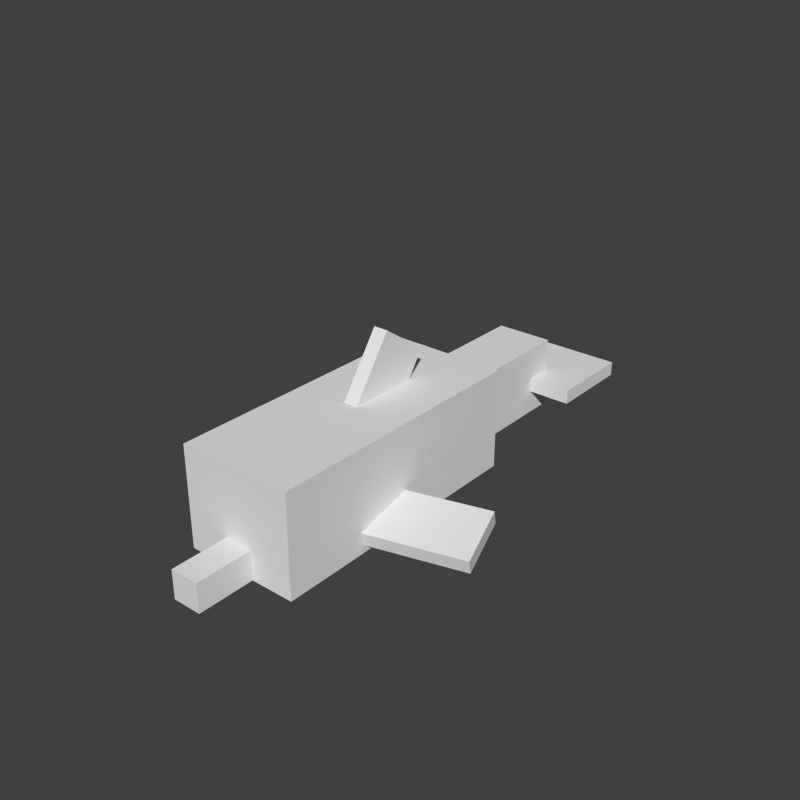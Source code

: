 # Source: dolphin.blend  (saved by Blender 2.79.0; exported with 4.5.12 LTS)
import bpy
from mathutils import Matrix  # noqa: F401  (used for matrix-valued properties, if any)

bpy.ops.wm.read_factory_settings(use_empty=True)
scene = bpy.context.scene
scene.name = 'Scene'

# ---- collections
col_collection_1 = bpy.data.collections.new('Collection 1'); scene.collection.children.link(col_collection_1)

# ---- world
world_world = bpy.data.worlds.new('World'); scene.world = world_world
world_world.color = (0.05088, 0.05088, 0.05088)
world_world.use_sun_shadow = False
world_world.sun_shadow_jitter_overblur = 0.0
world_world.cycles.sampling_method = 'NONE'
world_world.cycles.sample_map_resolution = 256

# ---- meshes
me_cube_007 = bpy.data.meshes.new('Cube.007')
me_cube_007.from_pydata([(-1.0, -1.0, -1.0), (-1.0, -1.0, 1.0), (-1.0, 1.0, -1.0), (-1.0, 1.0, 1.0), (1.0, -1.0, -1.0), (1.0, -1.0, 1.0), (1.0, 1.0, -1.0), (1.0, 1.0, 1.0)], [], [(1, 3, 2, 0), (3, 7, 6, 2), (7, 5, 4, 6), (5, 1, 0, 4), (0, 2, 6, 4), (5, 7, 3, 1)])
_uv = me_cube_007.uv_layers.new(name='UVMap')
_uv.uv.foreach_set('vector', [0.8594, 0.5781, 0.75, 0.5781, 0.75, 0.5156, 0.8594, 0.5156, 1.0, 0.5781, 0.9844, 0.5781, 0.9844, 0.5156, 1.0, 0.5156, 0.9844, 0.5781, 0.875, 0.5781, 0.875, 0.5156, 0.9844, 0.5156, 0.875, 0.5781, 0.8594, 0.5781, 0.8594, 0.5156, 0.875, 0.5156, 0.875, 0.6875, 0.875, 0.5781, 0.8906, 0.5781, 0.8906, 0.6875, 0.875, 0.5781, 0.875, 0.6875, 0.8594, 0.6875, 0.8594, 0.5781])
me_cube_007.use_remesh_preserve_volume = False
me_cube_007.use_remesh_preserve_attributes = False
me_cube_007.use_mirror_vertex_groups = False
me_cube_007.update()
me_cube_006 = bpy.data.meshes.new('Cube.006')
me_cube_006.from_pydata([(-1.0, -1.0, -1.0), (-1.0, -1.0, 1.0), (-1.0, 1.0, -1.0), (-1.0, 1.0, 1.0), (1.0, -1.0, -1.0), (1.0, -1.0, 1.0), (1.0, 1.0, -1.0), (1.0, 1.0, 1.0)], [], [(1, 3, 2, 0), (3, 7, 6, 2), (7, 5, 4, 6), (5, 1, 0, 4), (0, 2, 6, 4), (5, 7, 3, 1)])
_uv = me_cube_006.uv_layers.new(name='UVMap')
_uv.uv.foreach_set('vector', [0.875, 0.9219, 0.7969, 0.9219, 0.7969, 0.8594, 0.875, 0.8594, 0.9844, 0.9219, 0.9688, 0.9219, 0.9688, 0.8594, 0.9844, 0.8594, 0.9688, 0.9219, 0.8906, 0.9219, 0.8906, 0.8594, 0.9688, 0.8594, 0.8906, 0.9219, 0.875, 0.9219, 0.875, 0.8594, 0.8906, 0.8594, 0.9062, 0.9219, 0.9062, 1.0, 0.8906, 1.0, 0.8906, 0.9219, 0.8906, 0.9219, 0.8906, 1.0, 0.875, 1.0, 0.875, 0.9219])
me_cube_006.use_remesh_preserve_volume = False
me_cube_006.use_remesh_preserve_attributes = False
me_cube_006.use_mirror_vertex_groups = False
me_cube_006.update()
me_cube_005 = bpy.data.meshes.new('Cube.005')
me_cube_005.from_pydata([(-1.0, -1.0, -1.0), (-1.0, -1.0, 1.0), (-1.0, 1.0, -1.0), (-1.0, 1.0, 1.0), (1.0, -1.0, -1.0), (1.0, -1.0, 1.0), (1.0, 1.0, -1.0), (1.0, 1.0, 1.0)], [], [(1, 3, 2, 0), (3, 7, 6, 2), (7, 5, 4, 6), (5, 1, 0, 4), (0, 2, 6, 4), (5, 7, 3, 1)])
_uv = me_cube_005.uv_layers.new(name='UVMap')
_uv.uv.foreach_set('vector', [0.8594, 0.5781, 0.75, 0.5781, 0.75, 0.5156, 0.8594, 0.5156, 1.0, 0.5781, 0.9844, 0.5781, 0.9844, 0.5156, 1.0, 0.5156, 0.9844, 0.5781, 0.875, 0.5781, 0.875, 0.5156, 0.9844, 0.5156, 0.875, 0.5781, 0.8594, 0.5781, 0.8594, 0.5156, 0.875, 0.5156, 0.875, 0.6875, 0.875, 0.5781, 0.8906, 0.5781, 0.8906, 0.6875, 0.875, 0.5781, 0.875, 0.6875, 0.8594, 0.6875, 0.8594, 0.5781])
me_cube_005.use_remesh_preserve_volume = False
me_cube_005.use_remesh_preserve_attributes = False
me_cube_005.use_mirror_vertex_groups = False
me_cube_005.update()
me_cube_004 = bpy.data.meshes.new('Cube.004')
me_cube_004.from_pydata([(-1.0, -1.0, -1.0), (-1.0, -1.0, 1.0), (-1.0, 1.0, -1.0), (-1.0, 1.0, 1.0), (1.0, -1.0, -1.0), (1.0, -1.0, 1.0), (1.0, 1.0, -1.0), (1.0, 1.0, 1.0)], [], [(1, 3, 2, 0), (3, 7, 6, 2), (7, 5, 4, 6), (5, 1, 0, 4), (0, 2, 6, 4), (5, 7, 3, 1)])
_uv = me_cube_004.uv_layers.new(name='UVMap')
_uv.uv.foreach_set('vector', [0.5469, 0.7969, 0.3438, 0.7969, 0.3438, 0.6875, 0.5469, 0.6875, 1.0, 0.7969, 0.875, 0.7969, 0.875, 0.6875, 1.0, 0.6875, 0.875, 0.7969, 0.6719, 0.7969, 0.6719, 0.6875, 0.875, 0.6875, 0.6719, 0.7969, 0.5469, 0.7969, 0.5469, 0.6875, 0.6719, 0.6875, 0.7969, 0.7969, 0.7969, 1.0, 0.6719, 1.0, 0.6719, 0.7969, 0.6719, 0.7969, 0.6719, 1.0, 0.5469, 1.0, 0.5469, 0.7969])
me_cube_004.use_remesh_preserve_volume = False
me_cube_004.use_remesh_preserve_attributes = False
me_cube_004.use_mirror_vertex_groups = False
me_cube_004.update()
me_cube_003 = bpy.data.meshes.new('Cube.003')
me_cube_003.from_pydata([(-1.0, -1.0, -1.0), (-1.0, -1.0, 1.0), (-1.0, 1.0, -1.0), (-1.0, 1.0, 1.0), (1.0, -1.0, -1.0), (1.0, -1.0, 1.0), (1.0, 1.0, -1.0), (1.0, 1.0, 1.0)], [], [(1, 3, 2, 0), (3, 7, 6, 2), (7, 5, 4, 6), (5, 1, 0, 4), (0, 2, 6, 4), (5, 7, 3, 1)])
_uv = me_cube_003.uv_layers.new(name='UVMap')
_uv.uv.foreach_set('vector', [0.3906, 0.5938, 0.2969, 0.5938, 0.2969, 0.5781, 0.3906, 0.5781, 0.7969, 0.5938, 0.6406, 0.5938, 0.6406, 0.5781, 0.7969, 0.5781, 0.6406, 0.5938, 0.5469, 0.5938, 0.5469, 0.5781, 0.6406, 0.5781, 0.5469, 0.5938, 0.3906, 0.5938, 0.3906, 0.5781, 0.5469, 0.5781, 0.7031, 0.5938, 0.7031, 0.6875, 0.5469, 0.6875, 0.5469, 0.5938, 0.5469, 0.5938, 0.5469, 0.6875, 0.3906, 0.6875, 0.3906, 0.5938])
me_cube_003.use_remesh_preserve_volume = False
me_cube_003.use_remesh_preserve_attributes = False
me_cube_003.use_mirror_vertex_groups = False
me_cube_003.update()
me_cube_002 = bpy.data.meshes.new('Cube.002')
me_cube_002.from_pydata([(-1.0, -1.0, -1.0), (-1.0, -1.0, 1.0), (-1.0, 1.0, -1.0), (-1.0, 1.0, 1.0), (1.0, -1.0, -1.0), (1.0, -1.0, 1.0), (1.0, 1.0, -1.0), (1.0, 1.0, 1.0)], [], [(1, 3, 2, 0), (3, 7, 6, 2), (7, 5, 4, 6), (5, 1, 0, 4), (0, 2, 6, 4), (5, 7, 3, 1)])
_uv = me_cube_002.uv_layers.new(name='UVMap')
_uv.uv.foreach_set('vector', [0.09375, 0.9062, 0.0, 0.9062, 0.0, 0.7969, 0.09375, 0.7969, 0.4375, 0.9062, 0.3125, 0.9062, 0.3125, 0.7969, 0.4375, 0.7969, 0.3125, 0.9062, 0.2188, 0.9062, 0.2188, 0.7969, 0.3125, 0.7969, 0.2188, 0.9062, 0.09375, 0.9062, 0.09375, 0.7969, 0.2188, 0.7969, 0.3438, 0.9062, 0.3438, 1.0, 0.2188, 1.0, 0.2188, 0.9062, 0.2188, 0.9062, 0.2188, 1.0, 0.09375, 1.0, 0.09375, 0.9062])
me_cube_002.use_remesh_preserve_volume = False
me_cube_002.use_remesh_preserve_attributes = False
me_cube_002.use_mirror_vertex_groups = False
me_cube_002.update()
me_cube_001 = bpy.data.meshes.new('Cube.001')
me_cube_001.from_pydata([(-1.0, -1.0, -1.0), (-1.0, -1.0, 1.0), (-1.0, 1.0, -1.0), (-1.0, 1.0, 1.0), (1.0, -1.0, -1.0), (1.0, -1.0, 1.0), (1.0, 1.0, -1.0), (1.0, 1.0, 1.0)], [], [(1, 3, 2, 0), (3, 7, 6, 2), (7, 5, 4, 6), (5, 1, 0, 4), (0, 2, 6, 4), (5, 7, 3, 1)])
_uv = me_cube_001.uv_layers.new(name='UVMap')
_uv.uv.foreach_set('vector', [0.0625, 0.7344, 0.0, 0.7344, 0.0, 0.7031, 0.0625, 0.7031, 0.1875, 0.7344, 0.1562, 0.7344, 0.1562, 0.7031, 0.1875, 0.7031, 0.1562, 0.7344, 0.09375, 0.7344, 0.09375, 0.7031, 0.1562, 0.7031, 0.09375, 0.7344, 0.0625, 0.7344, 0.0625, 0.7031, 0.09375, 0.7031, 0.125, 0.7344, 0.125, 0.7969, 0.09375, 0.7969, 0.09375, 0.7344, 0.09375, 0.7344, 0.09375, 0.7969, 0.0625, 0.7969, 0.0625, 0.7344])
me_cube_001.use_remesh_preserve_volume = False
me_cube_001.use_remesh_preserve_attributes = False
me_cube_001.use_mirror_vertex_groups = False
me_cube_001.update()
me_cube = bpy.data.meshes.new('Cube')
me_cube.from_pydata([(-1.0, -1.0, -1.0), (-1.0, -1.0, 1.0), (-1.0, 1.0, -1.0), (-1.0, 1.0, 1.0), (1.0, -1.0, -1.0), (1.0, -1.0, 1.0), (1.0, 1.0, -1.0), (1.0, 1.0, 1.0)], [], [(1, 3, 2, 0), (3, 7, 6, 2), (7, 5, 4, 6), (5, 1, 0, 4), (0, 2, 6, 4), (5, 7, 3, 1)])
_uv = me_cube.uv_layers.new(name='UVMap')
_uv.uv.foreach_set('vector', [0.1719, 0.5312, 0.0, 0.5312, 0.0, 0.4531, 0.1719, 0.4531, 0.4688, 0.5312, 0.4062, 0.5312, 0.4062, 0.4531, 0.4688, 0.4531, 0.4062, 0.5312, 0.2344, 0.5312, 0.2344, 0.4531, 0.4062, 0.4531, 0.2344, 0.5312, 0.1719, 0.5312, 0.1719, 0.4531, 0.2344, 0.4531, 0.2969, 0.5312, 0.2969, 0.7031, 0.2344, 0.7031, 0.2344, 0.5312, 0.2344, 0.5312, 0.2344, 0.7031, 0.1719, 0.7031, 0.1719, 0.5312])
me_cube.use_remesh_preserve_volume = False
me_cube.use_remesh_preserve_attributes = False
me_cube.use_mirror_vertex_groups = False
me_cube.update()
arm_armature = bpy.data.armatures.new('Armature')  # bones are not reproduced

# ---- objects
ob_armature = bpy.data.objects.new('Armature', arm_armature)
ob_dolphin_hand_left = bpy.data.objects.new('dolphin_hand,left', me_cube_007)
ob_dolphin_fin = bpy.data.objects.new('dolphin_fin', me_cube_006)
ob_dolphin_hand_right = bpy.data.objects.new('dolphin_hand.right', me_cube_005)
ob_dolphin_body = bpy.data.objects.new('dolphin_body', me_cube_004)
ob_dolphin_tail_2 = bpy.data.objects.new('dolphin_tail.2', me_cube_003)
ob_dolphin_head = bpy.data.objects.new('dolphin_head', me_cube_002)
ob_dolphin_nose = bpy.data.objects.new('dolphin_nose', me_cube_001)
ob_dolphin_tail_1 = bpy.data.objects.new('dolphin_tail.1', me_cube)

# ---- transforms, parenting, visibility, modifiers, constraints
ob_armature.location = (2.691e-16, 1.295, 1.212)
ob_armature.rotation_euler = (1.571, 2.22e-16, 2.22e-16)
ob_armature.show_in_front = True
ob_armature.lineart.crease_threshold = 0.0
ob_dolphin_hand_left.parent = ob_armature
ob_dolphin_hand_left.matrix_parent_inverse = Matrix(((1.0, 2.22e-16, -2.22e-16, -2.875e-16), (2.22e-16, 5.96e-08, 1.0, -1.212), (2.22e-16, -1.0, 7.55e-08, 1.295), (0.0, 0.0, 0.0, 1.0)))
ob_dolphin_hand_left.location = (1.311, -0.7801, 0.9243)
ob_dolphin_hand_left.rotation_euler = (3.142, 7.592, 1.833)
ob_dolphin_hand_left.scale = (0.1, 0.7, 0.4)
ob_dolphin_hand_left.lineart.crease_threshold = 0.0
_vg = ob_dolphin_hand_left.vertex_groups.new(name='body')
_vg = ob_dolphin_hand_left.vertex_groups.new(name='tail1')
_vg = ob_dolphin_hand_left.vertex_groups.new(name='tail2')
_vg = ob_dolphin_hand_left.vertex_groups.new(name='fin')
_vg = ob_dolphin_hand_left.vertex_groups.new(name='nose')
_vg = ob_dolphin_hand_left.vertex_groups.new(name='hand.right')
_vg = ob_dolphin_hand_left.vertex_groups.new(name='hand.left')
_vg.add([0, 1, 2, 3, 4, 5, 6, 7], 1.0, 'REPLACE')
_m = ob_dolphin_hand_left.modifiers.new('Armature', 'ARMATURE')
_m.object = ob_armature
ob_dolphin_fin.parent = ob_armature
ob_dolphin_fin.matrix_parent_inverse = Matrix(((1.0, 2.22e-16, -2.22e-16, -2.875e-16), (2.22e-16, 5.96e-08, 1.0, -1.212), (2.22e-16, -1.0, 7.55e-08, 1.295), (0.0, 0.0, 0.0, 1.0)))
ob_dolphin_fin.location = (0.0, 0.0, 2.188)
ob_dolphin_fin.rotation_euler = (0.9599, 1.819e-16, 9.469e-17)
ob_dolphin_fin.scale = (0.1, 0.5, 0.4)
ob_dolphin_fin.lineart.crease_threshold = 0.0
_vg = ob_dolphin_fin.vertex_groups.new(name='body')
_vg = ob_dolphin_fin.vertex_groups.new(name='tail1')
_vg = ob_dolphin_fin.vertex_groups.new(name='tail2')
_vg = ob_dolphin_fin.vertex_groups.new(name='fin')
_vg.add([0, 1, 2, 3, 4, 5, 6, 7], 1.0, 'REPLACE')
_vg = ob_dolphin_fin.vertex_groups.new(name='nose')
_vg = ob_dolphin_fin.vertex_groups.new(name='hand.right')
_vg = ob_dolphin_fin.vertex_groups.new(name='hand.left')
_m = ob_dolphin_fin.modifiers.new('Armature', 'ARMATURE')
_m.object = ob_armature
ob_dolphin_hand_right.parent = ob_armature
ob_dolphin_hand_right.matrix_parent_inverse = Matrix(((1.0, 2.22e-16, -2.22e-16, -2.875e-16), (2.22e-16, 5.96e-08, 1.0, -1.212), (2.22e-16, -1.0, 7.55e-08, 1.295), (0.0, 0.0, 0.0, 1.0)))
ob_dolphin_hand_right.location = (-1.311, -0.7801, 0.9243)
ob_dolphin_hand_right.rotation_euler = (3.142, -7.592, -1.833)
ob_dolphin_hand_right.scale = (0.1, 0.7, 0.4)
ob_dolphin_hand_right.lineart.crease_threshold = 0.0
_vg = ob_dolphin_hand_right.vertex_groups.new(name='body')
_vg = ob_dolphin_hand_right.vertex_groups.new(name='tail1')
_vg = ob_dolphin_hand_right.vertex_groups.new(name='tail2')
_vg = ob_dolphin_hand_right.vertex_groups.new(name='fin')
_vg = ob_dolphin_hand_right.vertex_groups.new(name='nose')
_vg = ob_dolphin_hand_right.vertex_groups.new(name='hand.right')
_vg.add([0, 1, 2, 3, 4, 5, 6, 7], 1.0, 'REPLACE')
_vg = ob_dolphin_hand_right.vertex_groups.new(name='hand.left')
_m = ob_dolphin_hand_right.modifiers.new('Armature', 'ARMATURE')
_m.object = ob_armature
ob_dolphin_body.parent = ob_armature
ob_dolphin_body.matrix_parent_inverse = Matrix(((1.0, 2.22e-16, -2.22e-16, -2.875e-16), (2.22e-16, 5.96e-08, 1.0, -1.212), (2.22e-16, -1.0, 7.55e-08, 1.295), (0.0, 0.0, 0.0, 1.0)))
ob_dolphin_body.location = (0.0, 0.0, 1.322)
ob_dolphin_body.scale = (0.8, 1.3, 0.7)
ob_dolphin_body.lineart.crease_threshold = 0.0
_vg = ob_dolphin_body.vertex_groups.new(name='body')
_vg.add([0, 1, 2, 3, 4, 5, 6, 7], 1.0, 'REPLACE')
_vg = ob_dolphin_body.vertex_groups.new(name='tail1')
_vg = ob_dolphin_body.vertex_groups.new(name='tail2')
_vg = ob_dolphin_body.vertex_groups.new(name='fin')
_vg = ob_dolphin_body.vertex_groups.new(name='nose')
_vg = ob_dolphin_body.vertex_groups.new(name='hand.right')
_vg = ob_dolphin_body.vertex_groups.new(name='hand.left')
_m = ob_dolphin_body.modifiers.new('Armature', 'ARMATURE')
_m.object = ob_armature
ob_dolphin_tail_2.parent = ob_armature
ob_dolphin_tail_2.matrix_parent_inverse = Matrix(((1.0, 2.22e-16, -2.22e-16, -2.875e-16), (2.22e-16, 5.96e-08, 1.0, -1.212), (2.22e-16, -1.0, 7.55e-08, 1.295), (0.0, 0.0, 0.0, 1.0)))
ob_dolphin_tail_2.location = (-7.648e-17, 3.324, 1.147)
ob_dolphin_tail_2.scale = (1.0, 0.6, 0.1)
ob_dolphin_tail_2.lineart.crease_threshold = 0.0
_vg = ob_dolphin_tail_2.vertex_groups.new(name='body')
_vg = ob_dolphin_tail_2.vertex_groups.new(name='tail1')
_vg = ob_dolphin_tail_2.vertex_groups.new(name='tail2')
_vg.add([0, 1, 2, 3, 4, 5, 6, 7], 1.0, 'REPLACE')
_vg = ob_dolphin_tail_2.vertex_groups.new(name='fin')
_vg = ob_dolphin_tail_2.vertex_groups.new(name='nose')
_vg = ob_dolphin_tail_2.vertex_groups.new(name='hand.right')
_vg = ob_dolphin_tail_2.vertex_groups.new(name='hand.left')
_m = ob_dolphin_tail_2.modifiers.new('Armature', 'ARMATURE')
_m.object = ob_armature
ob_dolphin_head.parent = ob_armature
ob_dolphin_head.matrix_parent_inverse = Matrix(((1.0, 2.22e-16, -2.22e-16, -2.875e-16), (2.22e-16, 5.96e-08, 1.0, -1.212), (2.22e-16, -1.0, 7.55e-08, 1.295), (0.0, 0.0, 0.0, 1.0)))
ob_dolphin_head.location = (0.0, -1.898, 1.322)
ob_dolphin_head.scale = (0.801, 0.6, 0.701)
ob_dolphin_head.lineart.crease_threshold = 0.0
_vg = ob_dolphin_head.vertex_groups.new(name='body')
_vg.add([0, 1, 2, 3, 4, 5, 6, 7], 1.0, 'REPLACE')
_vg = ob_dolphin_head.vertex_groups.new(name='tail1')
_vg = ob_dolphin_head.vertex_groups.new(name='tail2')
_vg = ob_dolphin_head.vertex_groups.new(name='fin')
_vg = ob_dolphin_head.vertex_groups.new(name='nose')
_vg = ob_dolphin_head.vertex_groups.new(name='hand.right')
_vg = ob_dolphin_head.vertex_groups.new(name='hand.left')
_m = ob_dolphin_head.modifiers.new('Armature', 'ARMATURE')
_m.object = ob_armature
ob_dolphin_nose.parent = ob_armature
ob_dolphin_nose.matrix_parent_inverse = Matrix(((1.0, 2.22e-16, -2.22e-16, -2.875e-16), (2.22e-16, 5.96e-08, 1.0, -1.212), (2.22e-16, -1.0, 7.55e-08, 1.295), (0.0, 0.0, 0.0, 1.0)))
ob_dolphin_nose.location = (0.0, -2.888, 0.829)
ob_dolphin_nose.scale = (0.2, 0.4, 0.2)
ob_dolphin_nose.lineart.crease_threshold = 0.0
_vg = ob_dolphin_nose.vertex_groups.new(name='body')
_vg = ob_dolphin_nose.vertex_groups.new(name='tail1')
_vg = ob_dolphin_nose.vertex_groups.new(name='tail2')
_vg = ob_dolphin_nose.vertex_groups.new(name='fin')
_vg = ob_dolphin_nose.vertex_groups.new(name='nose')
_vg.add([0, 1, 2, 3, 4, 5, 6, 7], 1.0, 'REPLACE')
_vg = ob_dolphin_nose.vertex_groups.new(name='hand.right')
_vg = ob_dolphin_nose.vertex_groups.new(name='hand.left')
_m = ob_dolphin_nose.modifiers.new('Armature', 'ARMATURE')
_m.object = ob_armature
ob_dolphin_tail_1.parent = ob_armature
ob_dolphin_tail_1.matrix_parent_inverse = Matrix(((1.0, 2.22e-16, -2.22e-16, -2.875e-16), (2.22e-16, 5.96e-08, 1.0, -1.212), (2.22e-16, -1.0, 7.55e-08, 1.295), (0.0, 0.0, 0.0, 1.0)))
ob_dolphin_tail_1.location = (-5.692e-17, 1.997, 1.214)
ob_dolphin_tail_1.scale = (0.4, 1.1, 0.5)
ob_dolphin_tail_1.lineart.crease_threshold = 0.0
_vg = ob_dolphin_tail_1.vertex_groups.new(name='body')
_vg = ob_dolphin_tail_1.vertex_groups.new(name='tail1')
_vg.add([0, 1, 2, 3, 4, 5, 6, 7], 1.0, 'REPLACE')
_vg = ob_dolphin_tail_1.vertex_groups.new(name='tail2')
_vg = ob_dolphin_tail_1.vertex_groups.new(name='fin')
_vg = ob_dolphin_tail_1.vertex_groups.new(name='nose')
_vg = ob_dolphin_tail_1.vertex_groups.new(name='hand.right')
_vg = ob_dolphin_tail_1.vertex_groups.new(name='hand.left')
_m = ob_dolphin_tail_1.modifiers.new('Armature', 'ARMATURE')
_m.object = ob_armature

# ---- collection membership
col_collection_1.objects.link(ob_armature)
col_collection_1.objects.link(ob_dolphin_hand_left)
col_collection_1.objects.link(ob_dolphin_fin)
col_collection_1.objects.link(ob_dolphin_hand_right)
col_collection_1.objects.link(ob_dolphin_body)
col_collection_1.objects.link(ob_dolphin_tail_2)
col_collection_1.objects.link(ob_dolphin_head)
col_collection_1.objects.link(ob_dolphin_nose)
col_collection_1.objects.link(ob_dolphin_tail_1)

# ---- scene / render settings (as saved in the file)
scene.frame_start = 0; scene.frame_end = 180; scene.frame_set(0)
scene.render.engine = 'BLENDER_EEVEE_NEXT'
scene.render.resolution_x = 1500
scene.render.resolution_y = 1500
scene.render.dither_intensity = 0.0
scene.render.film_transparent = True
scene.cycles.use_denoising = False
scene.cycles.samples = 10
scene.cycles.sampling_pattern = 'TABULATED_SOBOL'
scene.cycles.light_sampling_threshold = 0.0
scene.cycles.use_adaptive_sampling = False
scene.cycles.use_light_tree = False
scene.cycles.blur_glossy = 0.0
scene.cycles.pixel_filter_type = 'GAUSSIAN'
scene.cycles.sample_clamp_indirect = 0.0
scene.view_settings.view_transform = 'Standard'
bpy.context.view_layer.update()

# ---- added for rendering (the .blend has no active camera and no usable light): camera, sun
cam_auto = bpy.data.cameras.new('AutoCamera')
cam_auto.lens = 50.0
cam_auto.sensor_width = 36.0
cam_auto.clip_end = 1000.0
ob_auto_camera = bpy.data.objects.new('AutoCamera', cam_auto)
scene.collection.objects.link(ob_auto_camera)
ob_auto_camera.location = (7.98056, -9.25873, 8.10844)
ob_auto_camera.rotation_euler = (1.09748, -7.21219e-08, 0.694738)
scene.camera = ob_auto_camera
light_auto_sun = bpy.data.lights.new('AutoSun', 'SUN')
light_auto_sun.energy = 3.0
light_auto_sun.angle = 0.0523599
ob_auto_sun = bpy.data.objects.new('AutoSun', light_auto_sun)
scene.collection.objects.link(ob_auto_sun)
ob_auto_sun.rotation_euler = (0.872665, 0.174533, 0.523599)
bpy.context.view_layer.update()
